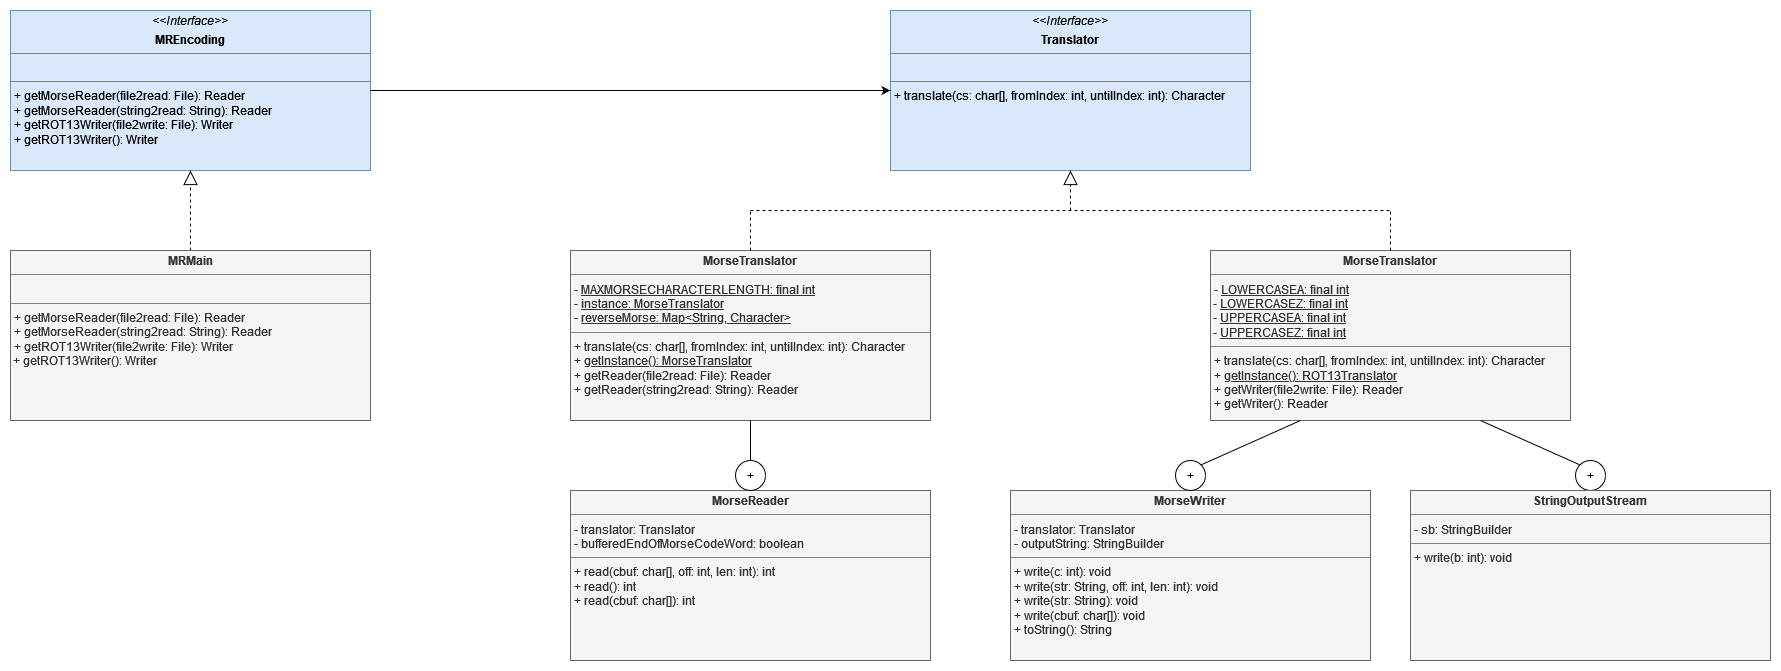

The diagram above was exported from draw.io. Its source (the exported page's mxGraphModel, read from the mxfile embedded in the PNG):
<mxGraphModel dx="2426" dy="1299" grid="1" gridSize="10" guides="1" tooltips="1" connect="1" arrows="1" fold="1" page="1" pageScale="1" pageWidth="3300" pageHeight="2339" math="0" shadow="0">
  <root>
    <mxCell id="0" />
    <mxCell id="1" parent="0" />
    <mxCell id="GvxsVX9nVnhDDvtjooye-1" value="&lt;p style=&quot;margin:0px;margin-top:4px;text-align:center;&quot;&gt;&lt;i&gt;&amp;lt;&amp;lt;Interface&amp;gt;&amp;gt;&lt;/i&gt;&lt;/p&gt;&lt;p style=&quot;margin:0px;margin-top:4px;text-align:center;&quot;&gt;&lt;b&gt;Translator&lt;/b&gt;&lt;br&gt;&lt;b&gt;&lt;/b&gt;&lt;/p&gt;&lt;hr size=&quot;1&quot;&gt;&lt;p style=&quot;margin:0px;margin-left:4px;&quot;&gt;&lt;br&gt;&lt;/p&gt;&lt;hr size=&quot;1&quot;&gt;&lt;p style=&quot;margin:0px;margin-left:4px;&quot;&gt;+ translate(cs: char[], fromIndex: int, untilIndex: int): Character&lt;br&gt;&lt;/p&gt;" style="verticalAlign=top;align=left;overflow=fill;fontSize=12;fontFamily=Helvetica;html=1;fillColor=#dae8fc;strokeColor=#6c8ebf;" vertex="1" parent="1">
      <mxGeometry x="1400" y="520" width="360" height="160" as="geometry" />
    </mxCell>
    <mxCell id="GvxsVX9nVnhDDvtjooye-2" value="&lt;p style=&quot;margin:0px;margin-top:4px;text-align:center;&quot;&gt;&lt;b&gt;MorseTranslator&lt;/b&gt;&lt;/p&gt;&lt;hr size=&quot;1&quot;&gt;&lt;p style=&quot;margin:0px;margin-left:4px;&quot;&gt;- &lt;u&gt;MAXMORSECHARACTERLENGTH: final int&lt;/u&gt;&lt;/p&gt;&lt;p style=&quot;margin:0px;margin-left:4px;&quot;&gt;- &lt;u&gt;instance: MorseTranslator&lt;/u&gt;&lt;/p&gt;&lt;p style=&quot;margin:0px;margin-left:4px;&quot;&gt;- &lt;u&gt;reverseMorse: Map&amp;lt;String, Character&amp;gt;&lt;br&gt;&lt;/u&gt;&lt;/p&gt;&lt;hr size=&quot;1&quot;&gt;&lt;p style=&quot;margin:0px;margin-left:4px;&quot;&gt;+ translate(cs: char[], fromIndex: int, untilIndex: int): Character&lt;/p&gt;&lt;p style=&quot;margin:0px;margin-left:4px;&quot;&gt;+ &lt;u&gt;getInstance(): MorseTranslator&lt;/u&gt;&lt;/p&gt;&lt;p style=&quot;margin:0px;margin-left:4px;&quot;&gt;+ getReader(file2read: File): Reader&lt;/p&gt;&lt;p style=&quot;margin:0px;margin-left:4px;&quot;&gt;+ getReader(string2read: String): Reader&lt;/p&gt;" style="verticalAlign=top;align=left;overflow=fill;fontSize=12;fontFamily=Helvetica;html=1;fillColor=#f5f5f5;fontColor=#333333;strokeColor=#666666;" vertex="1" parent="1">
      <mxGeometry x="1080" y="760" width="360" height="170" as="geometry" />
    </mxCell>
    <mxCell id="GvxsVX9nVnhDDvtjooye-4" value="&lt;p style=&quot;margin:0px;margin-top:4px;text-align:center;&quot;&gt;&lt;b&gt;MorseReader&lt;/b&gt;&lt;/p&gt;&lt;hr size=&quot;1&quot;&gt;&lt;p style=&quot;margin:0px;margin-left:4px;&quot;&gt;-&amp;nbsp;translator: Translator&lt;/p&gt;&lt;p style=&quot;margin:0px;margin-left:4px;&quot;&gt;- bufferedEndOfMorseCodeWord: boolean&lt;br&gt;&lt;/p&gt;&lt;hr size=&quot;1&quot;&gt;&lt;p style=&quot;margin:0px;margin-left:4px;&quot;&gt;+ read(cbuf: char[], off: int, len: int): int&lt;/p&gt;&lt;p style=&quot;margin:0px;margin-left:4px;&quot;&gt;+ read(): int&lt;/p&gt;&lt;p style=&quot;margin:0px;margin-left:4px;&quot;&gt;+ read(cbuf: char[]): int&lt;br&gt;&lt;/p&gt;" style="verticalAlign=top;align=left;overflow=fill;fontSize=12;fontFamily=Helvetica;html=1;fillColor=#f5f5f5;fontColor=#333333;strokeColor=#666666;" vertex="1" parent="1">
      <mxGeometry x="1080" y="1000" width="360" height="170" as="geometry" />
    </mxCell>
    <mxCell id="GvxsVX9nVnhDDvtjooye-5" value="" style="endArrow=none;html=1;rounded=0;entryX=0.5;entryY=1;entryDx=0;entryDy=0;exitX=0.5;exitY=0;exitDx=0;exitDy=0;" edge="1" parent="1" source="GvxsVX9nVnhDDvtjooye-4" target="GvxsVX9nVnhDDvtjooye-2">
      <mxGeometry width="50" height="50" relative="1" as="geometry">
        <mxPoint x="1160" y="1000" as="sourcePoint" />
        <mxPoint x="1210" y="950" as="targetPoint" />
      </mxGeometry>
    </mxCell>
    <mxCell id="GvxsVX9nVnhDDvtjooye-6" value="+" style="ellipse;whiteSpace=wrap;html=1;aspect=fixed;" vertex="1" parent="1">
      <mxGeometry x="1245" y="970" width="30" height="30" as="geometry" />
    </mxCell>
    <mxCell id="GvxsVX9nVnhDDvtjooye-7" value="&lt;p style=&quot;margin:0px;margin-top:4px;text-align:center;&quot;&gt;&lt;b&gt;MorseTranslator&lt;/b&gt;&lt;/p&gt;&lt;hr size=&quot;1&quot;&gt;&lt;p style=&quot;margin:0px;margin-left:4px;&quot;&gt;- &lt;u&gt;LOWERCASEA: final int&lt;/u&gt;&lt;/p&gt;&lt;div&gt;&amp;nbsp;- &lt;u&gt;LOWERCASEZ: final int&lt;/u&gt;&lt;/div&gt;&lt;div&gt;&amp;nbsp;- &lt;u&gt;UPPERCASEA: final int&lt;/u&gt;&lt;/div&gt;&lt;div&gt;&amp;nbsp;- &lt;u&gt;UPPERCASEZ: final int&lt;/u&gt;&lt;/div&gt;&lt;hr size=&quot;1&quot;&gt;&lt;p style=&quot;margin:0px;margin-left:4px;&quot;&gt;+ translate(cs: char[], fromIndex: int, untilIndex: int): Character&lt;/p&gt;&lt;p style=&quot;margin:0px;margin-left:4px;&quot;&gt;+ &lt;u&gt;getInstance(): ROT13Translator&lt;/u&gt;&lt;/p&gt;&lt;p style=&quot;margin:0px;margin-left:4px;&quot;&gt;+ getWriter(file2write: File): Reader&lt;/p&gt;&lt;p style=&quot;margin:0px;margin-left:4px;&quot;&gt;+ getWriter(): Reader&lt;/p&gt;" style="verticalAlign=top;align=left;overflow=fill;fontSize=12;fontFamily=Helvetica;html=1;fillColor=#f5f5f5;fontColor=#333333;strokeColor=#666666;" vertex="1" parent="1">
      <mxGeometry x="1720" y="760" width="360" height="170" as="geometry" />
    </mxCell>
    <mxCell id="GvxsVX9nVnhDDvtjooye-8" value="&lt;p style=&quot;margin:0px;margin-top:4px;text-align:center;&quot;&gt;&lt;b&gt;MorseWriter&lt;/b&gt;&lt;/p&gt;&lt;hr size=&quot;1&quot;&gt;&lt;p style=&quot;margin:0px;margin-left:4px;&quot;&gt;-&amp;nbsp;translator: Translator&lt;/p&gt;&lt;p style=&quot;margin:0px;margin-left:4px;&quot;&gt;- outputString: StringBuilder&lt;br&gt;&lt;/p&gt;&lt;hr size=&quot;1&quot;&gt;&lt;p style=&quot;margin:0px;margin-left:4px;&quot;&gt;+ write(c: int): void&lt;/p&gt;&lt;p style=&quot;margin:0px;margin-left:4px;&quot;&gt;+ write(str: String, off: int, len: int): void&lt;/p&gt;&lt;p style=&quot;margin:0px;margin-left:4px;&quot;&gt;+ write(str: String): void&lt;/p&gt;&lt;p style=&quot;margin:0px;margin-left:4px;&quot;&gt;+ write(cbuf: char[]): void&lt;/p&gt;&lt;p style=&quot;margin:0px;margin-left:4px;&quot;&gt;+ toString(): String&lt;br&gt;&lt;/p&gt;" style="verticalAlign=top;align=left;overflow=fill;fontSize=12;fontFamily=Helvetica;html=1;fillColor=#f5f5f5;fontColor=#333333;strokeColor=#666666;" vertex="1" parent="1">
      <mxGeometry x="1520" y="1000" width="360" height="170" as="geometry" />
    </mxCell>
    <mxCell id="GvxsVX9nVnhDDvtjooye-9" value="" style="endArrow=none;html=1;rounded=0;entryX=0.25;entryY=1;entryDx=0;entryDy=0;exitX=1;exitY=0;exitDx=0;exitDy=0;" edge="1" parent="1" source="GvxsVX9nVnhDDvtjooye-10" target="GvxsVX9nVnhDDvtjooye-7">
      <mxGeometry width="50" height="50" relative="1" as="geometry">
        <mxPoint x="1680" y="1000" as="sourcePoint" />
        <mxPoint x="1730" y="950" as="targetPoint" />
      </mxGeometry>
    </mxCell>
    <mxCell id="GvxsVX9nVnhDDvtjooye-10" value="+" style="ellipse;whiteSpace=wrap;html=1;aspect=fixed;" vertex="1" parent="1">
      <mxGeometry x="1685" y="970" width="30" height="30" as="geometry" />
    </mxCell>
    <mxCell id="GvxsVX9nVnhDDvtjooye-12" value="" style="endArrow=none;dashed=1;html=1;rounded=0;" edge="1" parent="1">
      <mxGeometry width="50" height="50" relative="1" as="geometry">
        <mxPoint x="1260" y="720" as="sourcePoint" />
        <mxPoint x="1900" y="720" as="targetPoint" />
      </mxGeometry>
    </mxCell>
    <mxCell id="GvxsVX9nVnhDDvtjooye-13" value="" style="endArrow=block;dashed=1;endFill=0;endSize=12;html=1;rounded=0;entryX=0.5;entryY=1;entryDx=0;entryDy=0;" edge="1" parent="1" target="GvxsVX9nVnhDDvtjooye-1">
      <mxGeometry width="160" relative="1" as="geometry">
        <mxPoint x="1580" y="720" as="sourcePoint" />
        <mxPoint x="1610" y="730" as="targetPoint" />
      </mxGeometry>
    </mxCell>
    <mxCell id="GvxsVX9nVnhDDvtjooye-14" value="" style="endArrow=none;dashed=1;html=1;rounded=0;exitX=0.5;exitY=0;exitDx=0;exitDy=0;" edge="1" parent="1" source="GvxsVX9nVnhDDvtjooye-2">
      <mxGeometry width="50" height="50" relative="1" as="geometry">
        <mxPoint x="1330" y="760" as="sourcePoint" />
        <mxPoint x="1260" y="720" as="targetPoint" />
      </mxGeometry>
    </mxCell>
    <mxCell id="GvxsVX9nVnhDDvtjooye-15" value="" style="endArrow=none;dashed=1;html=1;rounded=0;exitX=0.5;exitY=0;exitDx=0;exitDy=0;" edge="1" parent="1" source="GvxsVX9nVnhDDvtjooye-7">
      <mxGeometry width="50" height="50" relative="1" as="geometry">
        <mxPoint x="1960" y="750" as="sourcePoint" />
        <mxPoint x="1900" y="720" as="targetPoint" />
      </mxGeometry>
    </mxCell>
    <mxCell id="GvxsVX9nVnhDDvtjooye-16" value="" style="endArrow=none;html=1;rounded=0;entryX=0.75;entryY=1;entryDx=0;entryDy=0;exitX=0;exitY=0;exitDx=0;exitDy=0;" edge="1" parent="1" source="GvxsVX9nVnhDDvtjooye-17" target="GvxsVX9nVnhDDvtjooye-7">
      <mxGeometry width="50" height="50" relative="1" as="geometry">
        <mxPoint x="2080" y="950" as="sourcePoint" />
        <mxPoint x="1980" y="950" as="targetPoint" />
      </mxGeometry>
    </mxCell>
    <mxCell id="GvxsVX9nVnhDDvtjooye-17" value="+" style="ellipse;whiteSpace=wrap;html=1;aspect=fixed;" vertex="1" parent="1">
      <mxGeometry x="2085" y="970" width="30" height="30" as="geometry" />
    </mxCell>
    <mxCell id="GvxsVX9nVnhDDvtjooye-18" value="&lt;p style=&quot;margin:0px;margin-top:4px;text-align:center;&quot;&gt;&lt;b&gt;StringOutputStream&lt;/b&gt;&lt;br&gt;&lt;/p&gt;&lt;hr size=&quot;1&quot;&gt;&lt;p style=&quot;margin:0px;margin-left:4px;&quot;&gt;- sb: StringBuilder&lt;br&gt;&lt;/p&gt;&lt;hr size=&quot;1&quot;&gt;&lt;p style=&quot;margin:0px;margin-left:4px;&quot;&gt;+ write(b: int): void&lt;br&gt;&lt;/p&gt;" style="verticalAlign=top;align=left;overflow=fill;fontSize=12;fontFamily=Helvetica;html=1;fillColor=#f5f5f5;fontColor=#333333;strokeColor=#666666;" vertex="1" parent="1">
      <mxGeometry x="1920" y="1000" width="360" height="170" as="geometry" />
    </mxCell>
    <mxCell id="GvxsVX9nVnhDDvtjooye-19" value="&lt;p style=&quot;margin:0px;margin-top:4px;text-align:center;&quot;&gt;&lt;i&gt;&amp;lt;&amp;lt;Interface&amp;gt;&amp;gt;&lt;/i&gt;&lt;/p&gt;&lt;p style=&quot;margin:0px;margin-top:4px;text-align:center;&quot;&gt;&lt;b&gt;MREncoding&lt;/b&gt;&lt;br&gt;&lt;/p&gt;&lt;hr size=&quot;1&quot;&gt;&lt;p style=&quot;margin:0px;margin-left:4px;&quot;&gt;&lt;br&gt;&lt;/p&gt;&lt;hr size=&quot;1&quot;&gt;&lt;p style=&quot;margin:0px;margin-left:4px;&quot;&gt;+ getMorseReader(file2read: File): Reader&lt;/p&gt;&lt;p style=&quot;margin:0px;margin-left:4px;&quot;&gt;+ getMorseReader(string2read: String): Reader&lt;/p&gt;&lt;p style=&quot;margin:0px;margin-left:4px;&quot;&gt;+ getROT13Writer(file2write: File): Writer&lt;/p&gt;&lt;p style=&quot;margin:0px;margin-left:4px;&quot;&gt;+ getROT13Writer(): Writer&lt;br&gt;&lt;/p&gt;" style="verticalAlign=top;align=left;overflow=fill;fontSize=12;fontFamily=Helvetica;html=1;fillColor=#dae8fc;strokeColor=#6c8ebf;" vertex="1" parent="1">
      <mxGeometry x="520" y="520" width="360" height="160" as="geometry" />
    </mxCell>
    <mxCell id="GvxsVX9nVnhDDvtjooye-20" value="" style="endArrow=classic;html=1;rounded=0;exitX=1;exitY=0.5;exitDx=0;exitDy=0;entryX=0;entryY=0.5;entryDx=0;entryDy=0;" edge="1" parent="1" source="GvxsVX9nVnhDDvtjooye-19" target="GvxsVX9nVnhDDvtjooye-1">
      <mxGeometry width="50" height="50" relative="1" as="geometry">
        <mxPoint x="1110" y="630" as="sourcePoint" />
        <mxPoint x="1090" y="670" as="targetPoint" />
      </mxGeometry>
    </mxCell>
    <mxCell id="GvxsVX9nVnhDDvtjooye-21" value="" style="endArrow=block;dashed=1;endFill=0;endSize=12;html=1;rounded=0;entryX=0.5;entryY=1;entryDx=0;entryDy=0;exitX=0.5;exitY=0;exitDx=0;exitDy=0;" edge="1" parent="1" source="GvxsVX9nVnhDDvtjooye-22" target="GvxsVX9nVnhDDvtjooye-19">
      <mxGeometry width="160" relative="1" as="geometry">
        <mxPoint x="700" y="720" as="sourcePoint" />
        <mxPoint x="730" y="960" as="targetPoint" />
      </mxGeometry>
    </mxCell>
    <mxCell id="GvxsVX9nVnhDDvtjooye-22" value="&lt;p style=&quot;margin:0px;margin-top:4px;text-align:center;&quot;&gt;&lt;b&gt;MRMain&lt;/b&gt;&lt;/p&gt;&lt;hr size=&quot;1&quot;&gt;&lt;br&gt;&lt;hr size=&quot;1&quot;&gt;&lt;p style=&quot;margin:0px;margin-left:4px;&quot;&gt;+ getMorseReader(file2read: File): Reader&lt;/p&gt;&lt;p style=&quot;margin:0px;margin-left:4px;&quot;&gt;+ getMorseReader(string2read: String): Reader&lt;/p&gt;&lt;p style=&quot;margin:0px;margin-left:4px;&quot;&gt;+ getROT13Writer(file2write: File): Writer&lt;/p&gt;&amp;nbsp;+ getROT13Writer(): Writer&lt;p style=&quot;margin:0px;margin-left:4px;&quot;&gt;&lt;/p&gt;" style="verticalAlign=top;align=left;overflow=fill;fontSize=12;fontFamily=Helvetica;html=1;fillColor=#f5f5f5;fontColor=#333333;strokeColor=#666666;" vertex="1" parent="1">
      <mxGeometry x="520" y="760" width="360" height="170" as="geometry" />
    </mxCell>
  </root>
</mxGraphModel>